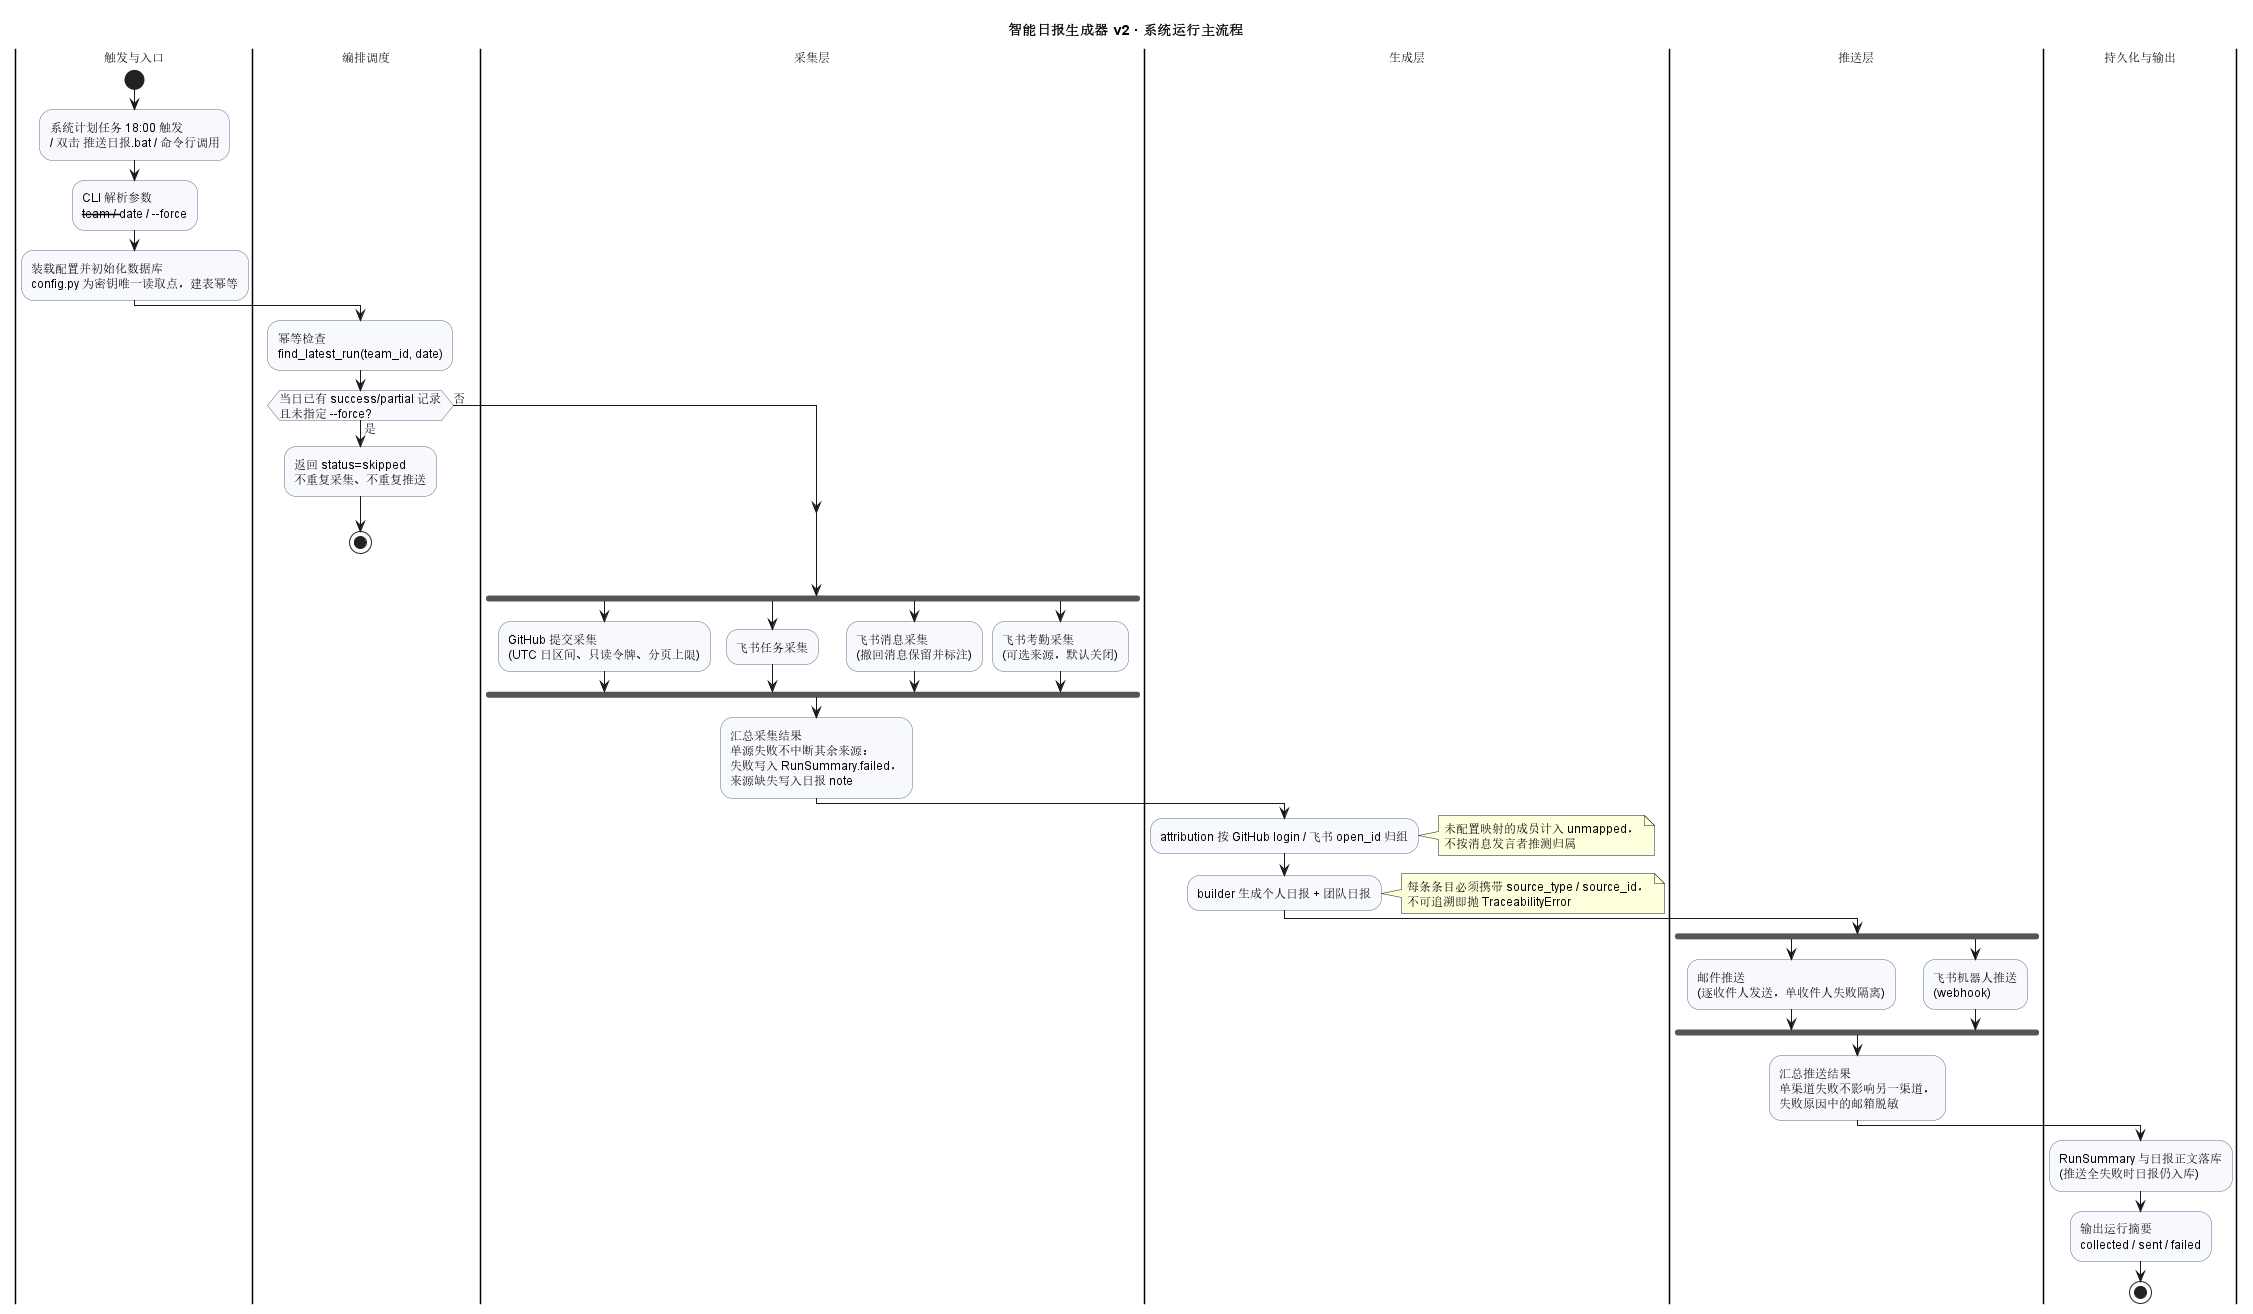

The diagram above was rendered by PlantUML. Its source (embedded in the PNG):
@startuml 系统运行主流程图
' 系统设计报告 1.4 总体流程（PlantUML 活动图）
' 渲染：java -jar plantuml.jar docs/uml/系统运行主流程图.puml -tpng -charset UTF-8
title 智能日报生成器 v2 · 系统运行主流程

skinparam defaultFontSize 12
skinparam ActivityBackgroundColor #F7F9FC
skinparam ActivityBorderColor #5A6B8C

|触发与入口|
start
:系统计划任务 18:00 触发\n/ 双击 推送日报.bat / 命令行调用;
:CLI 解析参数\n--team / --date / --force;
:装载配置并初始化数据库\nconfig.py 为密钥唯一读取点，建表幂等;

|编排调度|
:幂等检查\nfind_latest_run(team_id, date);
if (当日已有 success/partial 记录\n且未指定 --force?) then (是)
  :返回 status=skipped\n不重复采集、不重复推送;
  stop
else (否)
endif

|采集层|
fork
  :GitHub 提交采集\n(UTC 日区间、只读令牌、分页上限);
fork again
  :飞书任务采集;
fork again
  :飞书消息采集\n(撤回消息保留并标注);
fork again
  :飞书考勤采集\n(可选来源，默认关闭);
end fork
:汇总采集结果\n单源失败不中断其余来源：\n失败写入 RunSummary.failed，\n来源缺失写入日报 note;

|生成层|
:attribution 按 GitHub login / 飞书 open_id 归组;
note right
  未配置映射的成员计入 unmapped，
  不按消息发言者推测归属
end note
:builder 生成个人日报 + 团队日报;
note right
  每条条目必须携带 source_type / source_id，
  不可追溯即抛 TraceabilityError
end note

|推送层|
fork
  :邮件推送\n(逐收件人发送，单收件人失败隔离);
fork again
  :飞书机器人推送\n(webhook);
end fork
:汇总推送结果\n单渠道失败不影响另一渠道，\n失败原因中的邮箱脱敏;

|持久化与输出|
:RunSummary 与日报正文落库\n(推送全失败时日报仍入库);
:输出运行摘要\ncollected / sent / failed;
stop
@enduml